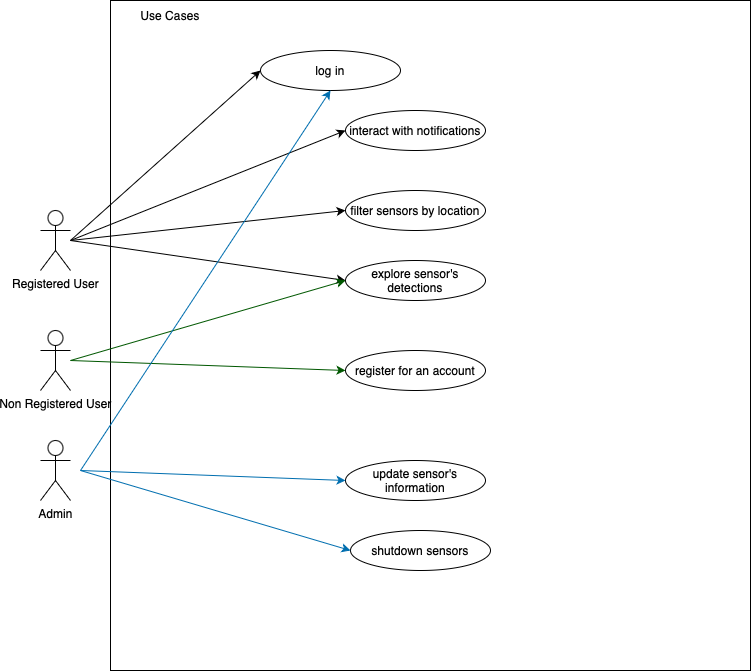

The diagram above was exported from draw.io. Its source (the exported page's mxGraphModel, read from the mxfile embedded in the PNG):
<mxGraphModel dx="2252" dy="824" grid="1" gridSize="10" guides="1" tooltips="1" connect="1" arrows="1" fold="1" page="1" pageScale="1" pageWidth="827" pageHeight="1169" math="0" shadow="0">
  <root>
    <mxCell id="0" />
    <mxCell id="1" parent="0" />
    <mxCell id="XwxJWQazES8k_z_FS3H8-1" value="" style="rounded=0;whiteSpace=wrap;html=1;" vertex="1" parent="1">
      <mxGeometry x="-190" y="750" width="640" height="670" as="geometry" />
    </mxCell>
    <mxCell id="XwxJWQazES8k_z_FS3H8-2" value="Registered User" style="shape=umlActor;verticalLabelPosition=bottom;verticalAlign=top;html=1;outlineConnect=0;" vertex="1" parent="1">
      <mxGeometry x="-260" y="960" width="30" height="60" as="geometry" />
    </mxCell>
    <mxCell id="XwxJWQazES8k_z_FS3H8-3" value="Non Registered User" style="shape=umlActor;verticalLabelPosition=bottom;verticalAlign=top;html=1;outlineConnect=0;" vertex="1" parent="1">
      <mxGeometry x="-260" y="1080" width="30" height="60" as="geometry" />
    </mxCell>
    <mxCell id="XwxJWQazES8k_z_FS3H8-4" value="Admin" style="shape=umlActor;verticalLabelPosition=bottom;verticalAlign=top;html=1;outlineConnect=0;" vertex="1" parent="1">
      <mxGeometry x="-260" y="1190" width="30" height="60" as="geometry" />
    </mxCell>
    <mxCell id="XwxJWQazES8k_z_FS3H8-5" value="log in" style="ellipse;whiteSpace=wrap;html=1;" vertex="1" parent="1">
      <mxGeometry x="-40" y="800" width="140" height="40" as="geometry" />
    </mxCell>
    <mxCell id="XwxJWQazES8k_z_FS3H8-7" value="interact with notifications" style="ellipse;whiteSpace=wrap;html=1;" vertex="1" parent="1">
      <mxGeometry x="45" y="860" width="140" height="40" as="geometry" />
    </mxCell>
    <mxCell id="XwxJWQazES8k_z_FS3H8-8" value="" style="endArrow=classic;html=1;rounded=0;entryX=0;entryY=0.5;entryDx=0;entryDy=0;" edge="1" parent="1" target="XwxJWQazES8k_z_FS3H8-5">
      <mxGeometry width="50" height="50" relative="1" as="geometry">
        <mxPoint x="-230" y="990" as="sourcePoint" />
        <mxPoint x="-180" y="940" as="targetPoint" />
      </mxGeometry>
    </mxCell>
    <mxCell id="XwxJWQazES8k_z_FS3H8-10" value="" style="endArrow=classic;html=1;rounded=0;entryX=0;entryY=0.5;entryDx=0;entryDy=0;" edge="1" parent="1" target="XwxJWQazES8k_z_FS3H8-7">
      <mxGeometry width="50" height="50" relative="1" as="geometry">
        <mxPoint x="-230" y="990" as="sourcePoint" />
        <mxPoint x="-10" y="1040" as="targetPoint" />
      </mxGeometry>
    </mxCell>
    <mxCell id="XwxJWQazES8k_z_FS3H8-11" value="filter sensors by location" style="ellipse;whiteSpace=wrap;html=1;" vertex="1" parent="1">
      <mxGeometry x="45" y="940" width="140" height="40" as="geometry" />
    </mxCell>
    <mxCell id="XwxJWQazES8k_z_FS3H8-13" value="" style="endArrow=classic;html=1;rounded=0;entryX=0;entryY=0.5;entryDx=0;entryDy=0;" edge="1" parent="1" target="XwxJWQazES8k_z_FS3H8-11">
      <mxGeometry width="50" height="50" relative="1" as="geometry">
        <mxPoint x="-230" y="990" as="sourcePoint" />
        <mxPoint x="90" y="1020" as="targetPoint" />
      </mxGeometry>
    </mxCell>
    <mxCell id="XwxJWQazES8k_z_FS3H8-17" value="explore sensor's detections" style="ellipse;whiteSpace=wrap;html=1;" vertex="1" parent="1">
      <mxGeometry x="45" y="1010" width="140" height="40" as="geometry" />
    </mxCell>
    <mxCell id="XwxJWQazES8k_z_FS3H8-18" value="" style="endArrow=classic;html=1;rounded=0;entryX=0;entryY=0.5;entryDx=0;entryDy=0;" edge="1" parent="1" target="XwxJWQazES8k_z_FS3H8-17">
      <mxGeometry width="50" height="50" relative="1" as="geometry">
        <mxPoint x="-230" y="990" as="sourcePoint" />
        <mxPoint x="100" y="1000" as="targetPoint" />
      </mxGeometry>
    </mxCell>
    <mxCell id="XwxJWQazES8k_z_FS3H8-19" value="" style="endArrow=classic;html=1;rounded=0;fillColor=#008a00;strokeColor=#005700;entryX=0;entryY=0.5;entryDx=0;entryDy=0;" edge="1" parent="1" target="XwxJWQazES8k_z_FS3H8-17">
      <mxGeometry width="50" height="50" relative="1" as="geometry">
        <mxPoint x="-230" y="1110" as="sourcePoint" />
        <mxPoint x="-40" y="1070" as="targetPoint" />
      </mxGeometry>
    </mxCell>
    <mxCell id="XwxJWQazES8k_z_FS3H8-20" value="register for an account" style="ellipse;whiteSpace=wrap;html=1;" vertex="1" parent="1">
      <mxGeometry x="45" y="1100" width="140" height="40" as="geometry" />
    </mxCell>
    <mxCell id="XwxJWQazES8k_z_FS3H8-21" value="" style="endArrow=classic;html=1;rounded=0;fillColor=#008a00;strokeColor=#005700;entryX=0;entryY=0.5;entryDx=0;entryDy=0;" edge="1" parent="1" target="XwxJWQazES8k_z_FS3H8-20">
      <mxGeometry width="50" height="50" relative="1" as="geometry">
        <mxPoint x="-230" y="1110" as="sourcePoint" />
        <mxPoint x="60" y="1120" as="targetPoint" />
      </mxGeometry>
    </mxCell>
    <mxCell id="XwxJWQazES8k_z_FS3H8-22" value="" style="endArrow=classic;html=1;rounded=0;entryX=0.5;entryY=1;entryDx=0;entryDy=0;fillColor=#1ba1e2;strokeColor=#006EAF;" edge="1" parent="1" target="XwxJWQazES8k_z_FS3H8-5">
      <mxGeometry width="50" height="50" relative="1" as="geometry">
        <mxPoint x="-220" y="1220" as="sourcePoint" />
        <mxPoint x="70" y="1200" as="targetPoint" />
      </mxGeometry>
    </mxCell>
    <mxCell id="XwxJWQazES8k_z_FS3H8-23" value="update sensor's information" style="ellipse;whiteSpace=wrap;html=1;" vertex="1" parent="1">
      <mxGeometry x="45" y="1210" width="140" height="40" as="geometry" />
    </mxCell>
    <mxCell id="XwxJWQazES8k_z_FS3H8-24" value="" style="endArrow=classic;html=1;rounded=0;entryX=0;entryY=0.5;entryDx=0;entryDy=0;fillColor=#1ba1e2;strokeColor=#006EAF;" edge="1" parent="1" target="XwxJWQazES8k_z_FS3H8-23">
      <mxGeometry width="50" height="50" relative="1" as="geometry">
        <mxPoint x="-220" y="1220" as="sourcePoint" />
        <mxPoint x="110" y="1230" as="targetPoint" />
      </mxGeometry>
    </mxCell>
    <mxCell id="XwxJWQazES8k_z_FS3H8-25" value="shutdown sensors" style="ellipse;whiteSpace=wrap;html=1;" vertex="1" parent="1">
      <mxGeometry x="50" y="1280" width="140" height="40" as="geometry" />
    </mxCell>
    <mxCell id="XwxJWQazES8k_z_FS3H8-26" value="" style="endArrow=classic;html=1;rounded=0;entryX=0;entryY=0.5;entryDx=0;entryDy=0;fillColor=#1ba1e2;strokeColor=#006EAF;" edge="1" parent="1" target="XwxJWQazES8k_z_FS3H8-25">
      <mxGeometry width="50" height="50" relative="1" as="geometry">
        <mxPoint x="-220" y="1220" as="sourcePoint" />
        <mxPoint x="235" y="1250" as="targetPoint" />
      </mxGeometry>
    </mxCell>
    <mxCell id="XwxJWQazES8k_z_FS3H8-27" value="Use Cases" style="text;html=1;align=center;verticalAlign=middle;whiteSpace=wrap;rounded=0;" vertex="1" parent="1">
      <mxGeometry x="-190" y="750" width="120" height="30" as="geometry" />
    </mxCell>
  </root>
</mxGraphModel>